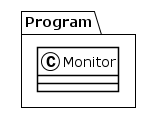

The diagram above was rendered by PlantUML. Its source (embedded in the PNG):
@startuml
!theme plain
package Program {
class Monitor {
}
}
@enduml